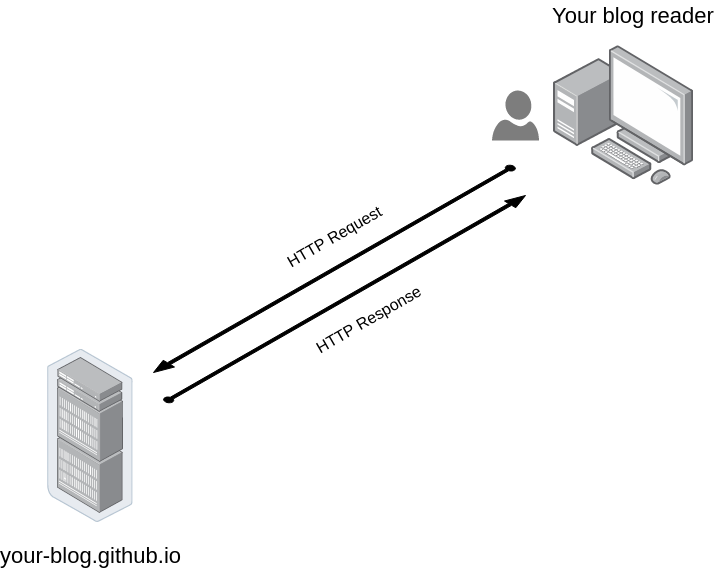

The diagram above was exported from draw.io. Its source (the exported page's mxGraphModel, read from the mxfile embedded in the PNG):
<mxGraphModel dx="1886" dy="782" grid="1" gridSize="10" guides="1" tooltips="1" connect="1" arrows="1" fold="1" page="1" pageScale="1" pageWidth="827" pageHeight="1169" math="0" shadow="0">
  <root>
    <mxCell id="QrKFnY8lTTEROiZ7OP5b-0" />
    <mxCell id="QrKFnY8lTTEROiZ7OP5b-1" parent="QrKFnY8lTTEROiZ7OP5b-0" />
    <mxCell id="QrKFnY8lTTEROiZ7OP5b-3" value="" style="points=[];aspect=fixed;html=1;align=center;shadow=0;dashed=0;image;image=img/lib/allied_telesis/computer_and_terminals/Personal_Computer_with_Server.svg;" vertex="1" parent="QrKFnY8lTTEROiZ7OP5b-1">
      <mxGeometry x="610" y="110" width="140" height="140" as="geometry" />
    </mxCell>
    <mxCell id="EBgfV3lnvJHNgtWQI-oJ-0" value="" style="points=[];aspect=fixed;html=1;align=center;shadow=0;dashed=0;image;image=img/lib/allied_telesis/storage/Datacenter_Server_Rack_EoR.svg;" vertex="1" parent="QrKFnY8lTTEROiZ7OP5b-1">
      <mxGeometry x="104" y="413.5" width="85.8" height="173.4" as="geometry" />
    </mxCell>
    <mxCell id="d13P2RL93AbgshX_ds1E-0" value="" style="verticalLabelPosition=bottom;html=1;verticalAlign=top;strokeWidth=1;dashed=0;shape=mxgraph.aws3d.arrowSW;fillColor=#000000;aspect=fixed;rounded=1;shadow=0;comic=0;fontFamily=Verdana;fontSize=12;fontColor=#000000;" vertex="1" parent="QrKFnY8lTTEROiZ7OP5b-1">
      <mxGeometry x="210" y="230" width="362" height="207" as="geometry" />
    </mxCell>
    <mxCell id="d13P2RL93AbgshX_ds1E-1" value="" style="verticalLabelPosition=bottom;html=1;verticalAlign=top;strokeWidth=1;dashed=0;shape=mxgraph.aws3d.arrowSW;fillColor=#000000;aspect=fixed;rounded=1;shadow=0;comic=0;fontFamily=Verdana;fontSize=12;fontColor=#000000;rotation=180;" vertex="1" parent="QrKFnY8lTTEROiZ7OP5b-1">
      <mxGeometry x="220" y="260" width="362" height="207" as="geometry" />
    </mxCell>
    <mxCell id="d13P2RL93AbgshX_ds1E-2" value="your-blog.github.io" style="text;html=1;resizable=0;autosize=1;align=center;verticalAlign=middle;points=[];fillColor=none;strokeColor=none;rounded=0;fontSize=22;" vertex="1" parent="QrKFnY8lTTEROiZ7OP5b-1">
      <mxGeometry x="92" y="610" width="110" height="20" as="geometry" />
    </mxCell>
    <mxCell id="d13P2RL93AbgshX_ds1E-3" value="HTTP Request" style="text;html=1;resizable=0;autosize=1;align=center;verticalAlign=middle;points=[];fillColor=none;strokeColor=none;rounded=0;fontSize=16;rotation=-30;" vertex="1" parent="QrKFnY8lTTEROiZ7OP5b-1">
      <mxGeometry x="311" y="285" width="160" height="30" as="geometry" />
    </mxCell>
    <mxCell id="d13P2RL93AbgshX_ds1E-4" value="HTTP Response" style="text;html=1;resizable=0;autosize=1;align=center;verticalAlign=middle;points=[];fillColor=none;strokeColor=none;rounded=0;fontSize=16;rotation=-30;" vertex="1" parent="QrKFnY8lTTEROiZ7OP5b-1">
      <mxGeometry x="360" y="373.5" width="130" height="20" as="geometry" />
    </mxCell>
    <mxCell id="d13P2RL93AbgshX_ds1E-7" value="Your blog reader&lt;br&gt;" style="text;html=1;resizable=0;autosize=1;align=center;verticalAlign=middle;points=[];fillColor=none;strokeColor=none;rounded=0;fontSize=22;" vertex="1" parent="QrKFnY8lTTEROiZ7OP5b-1">
      <mxGeometry x="600" y="65" width="180" height="30" as="geometry" />
    </mxCell>
    <mxCell id="d13P2RL93AbgshX_ds1E-8" value="" style="shadow=0;dashed=0;html=1;strokeColor=none;labelPosition=center;verticalLabelPosition=bottom;verticalAlign=top;align=center;shape=mxgraph.azure.user;fillColor=#7D7D7D;fontSize=16;" vertex="1" parent="QrKFnY8lTTEROiZ7OP5b-1">
      <mxGeometry x="548.5" y="155" width="47" height="50" as="geometry" />
    </mxCell>
  </root>
</mxGraphModel>